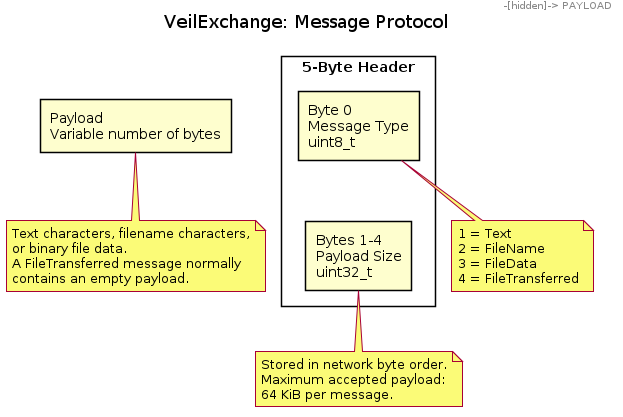

The diagram above was rendered by PlantUML. Its source (embedded in the PNG):
@startuml
title VeilExchange: Message Protocol

skinparam BackgroundColor white
skinparam Shadowing false

rectangle "5-Byte Header" as HEADER {
    rectangle "Byte 0\nMessage Type\nuint8_t" as TYPE
    rectangle "Bytes 1-4\nPayload Size\nuint32_t" as SIZE
}

rectangle "Payload\nVariable number of bytes" as PAYLOAD

TYPE -[hidden]-> SIZE
HEADER -[hidden]-> PAYLOAD

note bottom of TYPE
1 = Text
2 = FileName
3 = FileData
4 = FileTransferred
end note

note bottom of SIZE
Stored in network byte order.
Maximum accepted payload:
64 KiB per message.
end note

note bottom of PAYLOAD
Text characters, filename characters,
or binary file data.
A FileTransferred message normally
contains an empty payload.
end note

@enduml